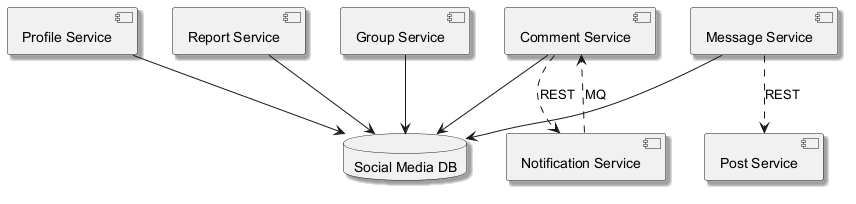

The diagram above was rendered by PlantUML. Its source (embedded in the PNG):
@startuml
skinparam backgroundColor #FFFFFF
skinparam classBackgroundColor #F1F8E9
skinparam classBorderColor #33691E
skinparam shadowing true
component "Profile Service" as C_ProfileService
component "Notification Service" as C_NotificationService
component "Report Service" as C_ReportService
component "Group Service" as C_GroupService
component "Comment Service" as C_CommentService
component "Post Service" as C_PostService
component "Message Service" as C_MessageService
database "Social Media DB" as DB_social_media
C_ProfileService --> DB_social_media
C_ReportService --> DB_social_media
C_GroupService --> DB_social_media
C_CommentService --> DB_social_media
C_MessageService --> DB_social_media
C_MessageService ..> C_PostService : REST
C_NotificationService ..> C_CommentService : MQ
C_CommentService ..> C_NotificationService : REST
@enduml